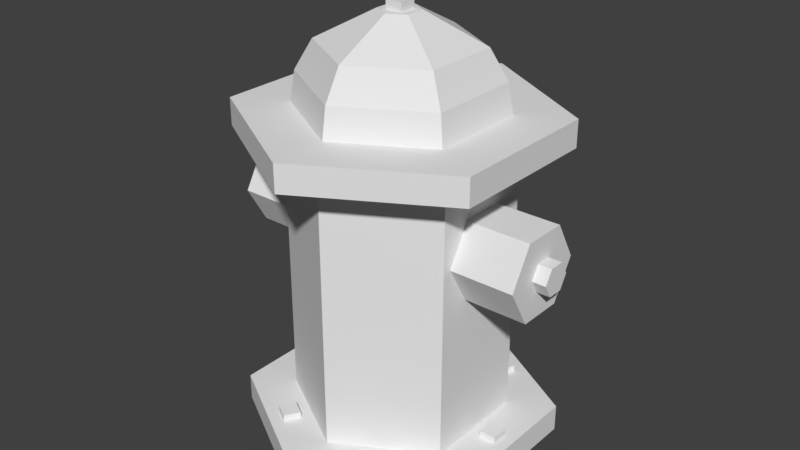 # Source: fire-hydrant.blend  (saved by Blender 2.79.0; exported with 4.5.12 LTS)
import bpy
from mathutils import Matrix  # noqa: F401  (used for matrix-valued properties, if any)

bpy.ops.wm.read_factory_settings(use_empty=True)
scene = bpy.context.scene
scene.name = 'Scene'

# ---- collections
col_collection_1 = bpy.data.collections.new('Collection 1'); scene.collection.children.link(col_collection_1)

# ---- world
world_world = bpy.data.worlds.new('World'); scene.world = world_world
world_world.color = (0.05088, 0.05088, 0.05088)
world_world.use_sun_shadow = False
world_world.sun_shadow_jitter_overblur = 0.0
world_world.cycles.sampling_method = 'MANUAL'

# ---- meshes
me_cube = bpy.data.meshes.new('Cube')
me_cube.from_pydata([(-0.08, -0.08, -0.08), (-0.08, -0.08, 0.08), (-0.08, 0.08, -0.08), (-0.08, 0.08, 0.08), (0.08, -0.08, -0.08), (0.08, -0.08, 0.08), (0.08, 0.08, -0.08), (0.08, 0.08, 0.08)], [], [(0, 1, 3, 2), (2, 3, 7, 6), (6, 7, 5, 4), (4, 5, 1, 0), (2, 6, 4, 0), (7, 3, 1, 5)])
me_cube.use_remesh_preserve_volume = False
me_cube.use_remesh_preserve_attributes = False
me_cube.use_mirror_vertex_groups = False
me_cube.update()
me_cylinder_001 = bpy.data.meshes.new('Cylinder.001')
me_cylinder_001.from_pydata([(0.0, 0.4, -0.575), (8.935e-09, 0.1403, 0.575), (0.3464, 0.2, -0.575), (0.1215, 0.07017, 0.575), (0.3464, -0.2, -0.575), (0.1215, -0.07017, 0.575), (-3.497e-08, -0.4, -0.575), (-1.71e-08, -0.1403, 0.575), (-0.3464, -0.2, -0.575), (-0.1215, -0.07017, 0.575), (-0.3464, 0.2, -0.575), (-0.1215, 0.07017, 0.575), (0.3464, 0.2, 0.575), (0.0, 0.4, 0.575), (0.3464, -0.2, 0.575), (-3.497e-08, -0.4, 0.575), (-0.3464, -0.2, 0.575), (-0.3464, 0.2, 0.575), (0.1215, 0.07017, 0.696), (3.648e-09, 0.1403, 0.696), (0.1215, -0.07017, 0.696), (-2.239e-08, -0.1403, 0.696), (-0.1215, -0.07017, 0.696), (-0.1215, 0.07017, 0.696)], [], [(0, 13, 12, 2), (2, 12, 14, 4), (4, 14, 15, 6), (6, 15, 16, 8), (1, 11, 23, 19), (8, 16, 17, 10), (10, 17, 13, 0), (0, 2, 4, 6, 8, 10), (1, 3, 12, 13), (3, 5, 14, 12), (5, 7, 15, 14), (7, 9, 16, 15), (9, 11, 17, 16), (11, 1, 13, 17), (18, 19, 23, 22, 21, 20), (9, 7, 21, 22), (5, 3, 18, 20), (11, 9, 22, 23), (7, 5, 20, 21), (3, 1, 19, 18)])
me_cylinder_001.use_remesh_preserve_volume = False
me_cylinder_001.use_remesh_preserve_attributes = False
me_cylinder_001.use_mirror_vertex_groups = False
me_cylinder_001.update()
me_cube_003 = bpy.data.meshes.new('Cube.003')
me_cube_003.from_pydata([(-0.08, -0.08, -0.08), (-0.08, -0.08, 0.08), (-0.08, 0.08, -0.08), (-0.08, 0.08, 0.08), (0.08, -0.08, -0.08), (0.08, -0.08, 0.08), (0.08, 0.08, -0.08), (0.08, 0.08, 0.08)], [], [(0, 1, 3, 2), (2, 3, 7, 6), (6, 7, 5, 4), (4, 5, 1, 0), (7, 3, 1, 5)])
me_cube_003.use_remesh_preserve_volume = False
me_cube_003.use_remesh_preserve_attributes = False
me_cube_003.use_mirror_vertex_groups = False
me_cube_003.update()
me_cube_002 = bpy.data.meshes.new('Cube.002')
me_cube_002.from_pydata([(-0.08, -0.08, -0.08), (-0.08, -0.08, 0.08), (-0.08, 0.08, -0.08), (-0.08, 0.08, 0.08), (0.08, -0.08, -0.08), (0.08, -0.08, 0.08), (0.08, 0.08, -0.08), (0.08, 0.08, 0.08)], [], [(0, 1, 3, 2), (2, 3, 7, 6), (6, 7, 5, 4), (4, 5, 1, 0), (7, 3, 1, 5)])
me_cube_002.use_remesh_preserve_volume = False
me_cube_002.use_remesh_preserve_attributes = False
me_cube_002.use_mirror_vertex_groups = False
me_cube_002.update()
me_cube_001 = bpy.data.meshes.new('Cube.001')
me_cube_001.from_pydata([(-1.0, -1.0, -1.0), (-1.0, -1.0, 1.0), (-1.0, 1.0, -1.0), (-1.0, 1.0, 1.0), (1.0, -1.0, -1.0), (1.0, -1.0, 1.0), (1.0, 1.0, -1.0), (1.0, 1.0, 1.0)], [], [(0, 1, 3, 2), (2, 3, 7, 6), (6, 7, 5, 4), (4, 5, 1, 0), (7, 3, 1, 5)])
me_cube_001.use_remesh_preserve_volume = False
me_cube_001.use_remesh_preserve_attributes = False
me_cube_001.use_mirror_vertex_groups = False
me_cube_001.update()
me_cylinder = bpy.data.meshes.new('Cylinder')
me_cylinder.from_pydata([(1.352e-08, 1.454, -0.7895), (1.259, 0.7268, -0.7895), (1.259, -0.7268, -0.7895), (-1.136e-07, -1.454, -0.7895), (-1.259, -0.7268, -0.7895), (-1.259, 0.7268, -0.7895), (1.352e-08, 1.454, -0.5363), (1.259, 0.7268, -0.5363), (1.259, -0.7268, -0.5363), (-1.136e-07, -1.454, -0.5363), (-1.259, -0.7268, -0.5363), (-1.259, 0.7268, -0.5363), (0.0, 1.0, -0.5363), (0.866, 0.5, -0.5363), (0.866, -0.5, -0.5363), (-8.742e-08, -1.0, -0.5363), (-0.866, -0.5, -0.5363), (-0.866, 0.5, -0.5363), (3.922e-08, 0.9284, 2.29), (0.804, 0.4642, 2.29), (0.804, -0.4642, 2.29), (-3.025e-08, -0.9284, 2.29), (-0.804, -0.4642, 2.29), (-0.804, 0.4642, 2.29), (1.352e-08, 1.454, 2.036), (1.259, 0.7268, 2.036), (1.259, -0.7268, 2.036), (-1.136e-07, -1.454, 2.036), (-1.259, -0.7268, 2.036), (-1.259, 0.7268, 2.036), (-9.527e-16, 1.0, 2.036), (0.866, 0.5, 2.036), (0.866, -0.5, 2.036), (-8.742e-08, -1.0, 2.036), (-0.866, -0.5, 2.036), (-0.866, 0.5, 2.036), (1.352e-08, 1.454, 2.29), (1.259, 0.7268, 2.29), (1.259, -0.7268, 2.29), (-1.136e-07, -1.454, 2.29), (-1.259, -0.7268, 2.29), (-1.259, 0.7268, 2.29), (-1.266e-07, 0.1842, 3.125), (0.1595, 0.09211, 3.125), (0.1595, -0.09211, 3.125), (-1.404e-07, -0.1842, 3.125), (-0.1595, -0.0921, 3.125), (-0.1595, 0.09211, 3.125), (-0.7654, 0.4419, 2.568), (-0.6254, 0.3611, 2.846), (-5.357e-08, 0.7221, 2.846), (-4.42e-09, 0.8838, 2.568), (-7.055e-08, -0.8838, 2.568), (-1.076e-07, -0.7221, 2.846), (-0.6254, -0.3611, 2.846), (-0.7654, -0.4419, 2.568), (0.7654, 0.4419, 2.568), (0.6254, 0.3611, 2.846), (0.6254, -0.3611, 2.846), (0.7654, -0.4419, 2.568)], [], [(31, 32, 14, 13), (32, 33, 15, 14), (33, 34, 16, 15), (34, 35, 17, 16), (35, 30, 12, 17), (0, 1, 2, 3, 4, 5), (5, 11, 6, 0), (4, 10, 11, 5), (3, 9, 10, 4), (2, 8, 9, 3), (1, 7, 8, 2), (0, 6, 7, 1), (11, 17, 12, 6), (10, 16, 17, 11), (9, 15, 16, 10), (8, 14, 15, 9), (7, 13, 14, 8), (6, 12, 13, 7), (50, 49, 47, 42), (41, 36, 24, 29), (40, 41, 29, 28), (39, 40, 28, 27), (38, 39, 27, 26), (37, 38, 26, 25), (36, 37, 25, 24), (29, 24, 30, 35), (28, 29, 35, 34), (27, 28, 34, 33), (26, 27, 33, 32), (25, 26, 32, 31), (24, 25, 31, 30), (30, 31, 13, 12), (18, 19, 37, 36), (19, 20, 38, 37), (20, 21, 39, 38), (21, 22, 40, 39), (22, 23, 41, 40), (23, 18, 36, 41), (42, 47, 46, 45, 44, 43), (54, 53, 45, 46), (58, 57, 43, 44), (49, 54, 46, 47), (53, 58, 44, 45), (57, 50, 42, 43), (19, 18, 51, 56), (56, 51, 50, 57), (21, 20, 59, 52), (52, 59, 58, 53), (23, 22, 55, 48), (48, 55, 54, 49), (20, 19, 56, 59), (59, 56, 57, 58), (22, 21, 52, 55), (55, 52, 53, 54), (18, 23, 48, 51), (51, 48, 49, 50)])
me_cylinder.use_remesh_preserve_volume = False
me_cylinder.use_remesh_preserve_attributes = False
me_cylinder.use_mirror_vertex_groups = False
me_cylinder.update()

# ---- objects
ob_cube_003 = bpy.data.objects.new('Cube.003', me_cube)
ob_origin = bpy.data.objects.new('Origin', None)
ob_cylinder_001 = bpy.data.objects.new('Cylinder.001', me_cylinder_001)
ob_cube_002 = bpy.data.objects.new('Cube.002', me_cube_003)
ob_cube_001 = bpy.data.objects.new('Cube.001', me_cube_002)
ob_cube = bpy.data.objects.new('Cube', me_cube_001)
ob_cylinder = bpy.data.objects.new('Cylinder', me_cylinder)

# ---- transforms, parenting, visibility, modifiers, constraints
ob_cube_003.location = (-1.49e-07, 2.235e-08, 3.875)
ob_cube_003.lineart.crease_threshold = 0.0
ob_origin.location = (-1.987e-08, -9.934e-09, 1.5)
ob_origin.empty_image_offset = (0.0, 0.0)
ob_origin.lineart.crease_threshold = 0.0
ob_cylinder_001.location = (0.866, -4.47e-08, 1.997)
ob_cylinder_001.rotation_euler = (0.0, 1.571, 0.0)
ob_cylinder_001.scale = (1.042, 1.042, 1.042)
ob_cylinder_001.lineart.crease_threshold = 0.0
_m = ob_cylinder_001.modifiers.new('Mirror', 'MIRROR')
_m.mirror_object = ob_origin
ob_cube_002.location = (-0.5312, 0.9201, 0.1939)
ob_cube_002.rotation_euler = (0.0, 0.0, 2.094)
ob_cube_002.lineart.crease_threshold = 0.0
_m = ob_cube_002.modifiers.new('Mirror', 'MIRROR')
_m.mirror_object = ob_origin
ob_cube_001.location = (-0.5312, -0.9201, 0.1939)
ob_cube_001.rotation_euler = (0.0, 0.0, 1.047)
ob_cube_001.lineart.crease_threshold = 0.0
_m = ob_cube_001.modifiers.new('Mirror', 'MIRROR')
_m.mirror_object = ob_origin
ob_cube.location = (-1.062, 2.98e-08, 0.1939)
ob_cube.scale = (0.08, 0.08, 0.08)
ob_cube.lineart.crease_threshold = 0.0
_m = ob_cube.modifiers.new('Mirror', 'MIRROR')
_m.mirror_object = ob_origin
ob_cylinder.location = (0.0, 0.0, 0.75)
ob_cylinder.lineart.crease_threshold = 0.0

# ---- collection membership
col_collection_1.objects.link(ob_cube_003)
col_collection_1.objects.link(ob_origin)
col_collection_1.objects.link(ob_cylinder_001)
col_collection_1.objects.link(ob_cube_002)
col_collection_1.objects.link(ob_cube_001)
col_collection_1.objects.link(ob_cube)
col_collection_1.objects.link(ob_cylinder)

# ---- scene / render settings (as saved in the file)
scene.frame_start = 1; scene.frame_end = 250; scene.frame_set(1)
scene.render.engine = 'BLENDER_EEVEE_NEXT'
scene.render.resolution_percentage = 50
scene.render.dither_intensity = 0.0
scene.cycles.use_denoising = False
scene.cycles.samples = 128
scene.cycles.sampling_pattern = 'TABULATED_SOBOL'
scene.cycles.use_adaptive_sampling = False
scene.cycles.use_light_tree = False
scene.cycles.blur_glossy = 0.0
scene.cycles.sample_clamp_indirect = 0.0
scene.view_settings.view_transform = 'Standard'
bpy.context.view_layer.update()

# ---- added for rendering (the .blend has no active camera and no usable light): camera, sun
cam_auto = bpy.data.cameras.new('AutoCamera')
cam_auto.lens = 50.0
cam_auto.sensor_width = 36.0
cam_auto.clip_end = 1000.0
ob_auto_camera = bpy.data.objects.new('AutoCamera', cam_auto)
scene.collection.objects.link(ob_auto_camera)
ob_auto_camera.location = (5.48411, -6.58093, 6.34484)
ob_auto_camera.rotation_euler = (1.09748, -7.21219e-08, 0.694738)
scene.camera = ob_auto_camera
light_auto_sun = bpy.data.lights.new('AutoSun', 'SUN')
light_auto_sun.energy = 3.0
light_auto_sun.angle = 0.0523599
ob_auto_sun = bpy.data.objects.new('AutoSun', light_auto_sun)
scene.collection.objects.link(ob_auto_sun)
ob_auto_sun.rotation_euler = (0.872665, 0.174533, 0.523599)
bpy.context.view_layer.update()

